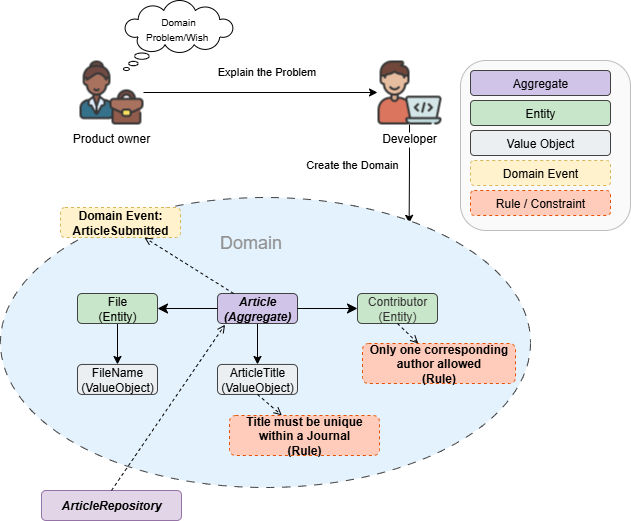

The diagram above was exported from draw.io. Its source (the exported page's mxGraphModel, read from the mxfile embedded in the PNG):
<mxGraphModel dx="2066" dy="1149" grid="1" gridSize="10" guides="1" tooltips="1" connect="1" arrows="1" fold="1" page="1" pageScale="1" pageWidth="850" pageHeight="1100" math="0" shadow="0">
  <root>
    <mxCell id="jD78RI85eU_Qx2lnogMk-0" />
    <mxCell id="jD78RI85eU_Qx2lnogMk-1" parent="jD78RI85eU_Qx2lnogMk-0" />
    <mxCell id="1Xs9C9YjDmJFISLLjp-g-0" style="edgeStyle=orthogonalEdgeStyle;rounded=0;orthogonalLoop=1;jettySize=auto;html=1;" parent="jD78RI85eU_Qx2lnogMk-1" source="1Xs9C9YjDmJFISLLjp-g-2" target="1Xs9C9YjDmJFISLLjp-g-5" edge="1">
      <mxGeometry relative="1" as="geometry" />
    </mxCell>
    <mxCell id="1Xs9C9YjDmJFISLLjp-g-1" value="Explain the Problem" style="edgeLabel;html=1;align=center;verticalAlign=middle;resizable=0;points=[];" parent="1Xs9C9YjDmJFISLLjp-g-0" connectable="0" vertex="1">
      <mxGeometry x="-0.2551" relative="1" as="geometry">
        <mxPoint x="35" y="-22" as="offset" />
      </mxGeometry>
    </mxCell>
    <mxCell id="1Xs9C9YjDmJFISLLjp-g-2" value="Product owner" style="shape=image;verticalLabelPosition=bottom;labelBackgroundColor=default;verticalAlign=top;aspect=fixed;imageAspect=0;image=data:image/png,(base64 omitted: 5332 chars);" parent="jD78RI85eU_Qx2lnogMk-1" vertex="1">
      <mxGeometry x="179" y="90" width="64" height="64" as="geometry" />
    </mxCell>
    <mxCell id="1Xs9C9YjDmJFISLLjp-g-3" style="edgeStyle=orthogonalEdgeStyle;rounded=0;orthogonalLoop=1;jettySize=auto;html=1;entryX=0.771;entryY=0.089;entryDx=0;entryDy=0;entryPerimeter=0;exitX=0.5;exitY=1;exitDx=0;exitDy=0;" parent="jD78RI85eU_Qx2lnogMk-1" source="1Xs9C9YjDmJFISLLjp-g-5" target="1Xs9C9YjDmJFISLLjp-g-7" edge="1">
      <mxGeometry relative="1" as="geometry">
        <mxPoint x="130" y="502.0000000000001" as="targetPoint" />
      </mxGeometry>
    </mxCell>
    <mxCell id="1Xs9C9YjDmJFISLLjp-g-4" value="Create the Domain&amp;nbsp;" style="edgeLabel;html=1;align=center;verticalAlign=middle;resizable=0;points=[];" parent="1Xs9C9YjDmJFISLLjp-g-3" connectable="0" vertex="1">
      <mxGeometry x="-0.025" y="2" relative="1" as="geometry">
        <mxPoint x="-58" y="-8" as="offset" />
      </mxGeometry>
    </mxCell>
    <mxCell id="1Xs9C9YjDmJFISLLjp-g-5" value="Developer" style="shape=image;verticalLabelPosition=bottom;labelBackgroundColor=default;verticalAlign=top;aspect=fixed;imageAspect=0;image=data:image/png,(base64 omitted: 4632 chars);" parent="jD78RI85eU_Qx2lnogMk-1" vertex="1">
      <mxGeometry x="477" y="90" width="64" height="64" as="geometry" />
    </mxCell>
    <mxCell id="1Xs9C9YjDmJFISLLjp-g-6" value="&lt;font style=&quot;font-size: 10px;&quot;&gt;Domain&lt;br&gt;Problem/Wish&amp;nbsp;&lt;/font&gt;" style="whiteSpace=wrap;html=1;shape=mxgraph.basic.cloud_callout;spacingTop=-15;" parent="jD78RI85eU_Qx2lnogMk-1" vertex="1">
      <mxGeometry x="223" y="30" width="110" height="70" as="geometry" />
    </mxCell>
    <mxCell id="RsuZSspyKwQIRwdN0Yag-3" value="" style="group" parent="jD78RI85eU_Qx2lnogMk-1" connectable="0" vertex="1">
      <mxGeometry x="100" y="227" width="530" height="303" as="geometry" />
    </mxCell>
    <mxCell id="1Xs9C9YjDmJFISLLjp-g-7" value="" style="ellipse;whiteSpace=wrap;html=1;fillColor=#E3F2FD;strokeColor=#424242;dashed=1;dashPattern=8 8;" parent="RsuZSspyKwQIRwdN0Yag-3" vertex="1">
      <mxGeometry width="530" height="290" as="geometry" />
    </mxCell>
    <mxCell id="1Xs9C9YjDmJFISLLjp-g-8" value="&lt;font style=&quot;font-size: 18px;&quot;&gt;Domain&lt;/font&gt;" style="text;strokeColor=none;align=center;fillColor=none;html=1;verticalAlign=middle;whiteSpace=wrap;rounded=0;fontSize=16;labelBackgroundColor=none;fontColor=#919191;" parent="RsuZSspyKwQIRwdN0Yag-3" vertex="1">
      <mxGeometry x="200.84000000000003" y="30" width="99.16" height="30" as="geometry" />
    </mxCell>
    <mxCell id="1Xs9C9YjDmJFISLLjp-g-9" style="edgeStyle=orthogonalEdgeStyle;rounded=0;orthogonalLoop=1;jettySize=auto;html=1;entryX=0.5;entryY=0;entryDx=0;entryDy=0;" parent="RsuZSspyKwQIRwdN0Yag-3" source="1Xs9C9YjDmJFISLLjp-g-10" target="1Xs9C9YjDmJFISLLjp-g-17" edge="1">
      <mxGeometry relative="1" as="geometry" />
    </mxCell>
    <mxCell id="1Xs9C9YjDmJFISLLjp-g-10" value="Article&lt;br&gt;(Aggregate)" style="rounded=1;whiteSpace=wrap;html=1;fillColor=#D1C4E9;strokeColor=#424242;fontStyle=3" parent="RsuZSspyKwQIRwdN0Yag-3" vertex="1">
      <mxGeometry x="217" y="95.99999999999989" width="80" height="30" as="geometry" />
    </mxCell>
    <mxCell id="1Xs9C9YjDmJFISLLjp-g-11" style="edgeStyle=orthogonalEdgeStyle;rounded=0;orthogonalLoop=1;jettySize=auto;html=1;entryX=0.5;entryY=0;entryDx=0;entryDy=0;" parent="RsuZSspyKwQIRwdN0Yag-3" source="1Xs9C9YjDmJFISLLjp-g-12" target="1Xs9C9YjDmJFISLLjp-g-14" edge="1">
      <mxGeometry relative="1" as="geometry" />
    </mxCell>
    <mxCell id="1Xs9C9YjDmJFISLLjp-g-12" value="File&lt;br&gt;(Entity)" style="rounded=1;whiteSpace=wrap;html=1;fillColor=#C8E6C9;strokeColor=#424242;" parent="RsuZSspyKwQIRwdN0Yag-3" vertex="1">
      <mxGeometry x="77" y="95.99999999999989" width="80" height="30" as="geometry" />
    </mxCell>
    <mxCell id="1Xs9C9YjDmJFISLLjp-g-13" value="Contributor&lt;br&gt;(Entity)" style="rounded=1;whiteSpace=wrap;html=1;fillColor=#C8E6C9;fontColor=#333333;strokeColor=#424242;" parent="RsuZSspyKwQIRwdN0Yag-3" vertex="1">
      <mxGeometry x="357" y="95.99999999999989" width="80" height="30" as="geometry" />
    </mxCell>
    <mxCell id="1Xs9C9YjDmJFISLLjp-g-14" value="FileName&lt;br&gt;(ValueObject)" style="rounded=1;whiteSpace=wrap;html=1;fillColor=#ECEFF1;strokeColor=#424242;" parent="RsuZSspyKwQIRwdN0Yag-3" vertex="1">
      <mxGeometry x="77" y="166.94999999999993" width="80" height="30" as="geometry" />
    </mxCell>
    <mxCell id="1Xs9C9YjDmJFISLLjp-g-15" style="edgeStyle=orthogonalEdgeStyle;rounded=0;orthogonalLoop=1;jettySize=auto;html=1;endSize=8;entryX=1;entryY=0.5;entryDx=0;entryDy=0;" parent="RsuZSspyKwQIRwdN0Yag-3" source="1Xs9C9YjDmJFISLLjp-g-10" target="1Xs9C9YjDmJFISLLjp-g-12" edge="1">
      <mxGeometry relative="1" as="geometry">
        <mxPoint x="122" y="105.99999999999989" as="sourcePoint" />
        <mxPoint x="122" y="74.99999999999989" as="targetPoint" />
      </mxGeometry>
    </mxCell>
    <mxCell id="1Xs9C9YjDmJFISLLjp-g-16" style="edgeStyle=orthogonalEdgeStyle;rounded=0;orthogonalLoop=1;jettySize=auto;html=1;endSize=8;entryX=0;entryY=0.5;entryDx=0;entryDy=0;exitX=1;exitY=0.5;exitDx=0;exitDy=0;" parent="RsuZSspyKwQIRwdN0Yag-3" source="1Xs9C9YjDmJFISLLjp-g-10" target="1Xs9C9YjDmJFISLLjp-g-13" edge="1">
      <mxGeometry relative="1" as="geometry">
        <mxPoint x="227" y="120.99999999999989" as="sourcePoint" />
        <mxPoint x="167" y="120.99999999999989" as="targetPoint" />
      </mxGeometry>
    </mxCell>
    <mxCell id="1Xs9C9YjDmJFISLLjp-g-17" value="ArticleTitle&lt;br&gt;(ValueObject)" style="rounded=1;whiteSpace=wrap;html=1;fillColor=#ECEFF1;strokeColor=#424242;" parent="RsuZSspyKwQIRwdN0Yag-3" vertex="1">
      <mxGeometry x="217" y="166.94999999999982" width="80" height="30" as="geometry" />
    </mxCell>
    <mxCell id="1Xs9C9YjDmJFISLLjp-g-18" value="Domain Event:&lt;br&gt;ArticleSubmitted" style="rounded=1;whiteSpace=wrap;html=1;fillColor=#FFF2CC;strokeColor=#D6B656;dashed=1;fontStyle=1" parent="RsuZSspyKwQIRwdN0Yag-3" vertex="1">
      <mxGeometry x="60" y="10" width="120" height="30" as="geometry" />
    </mxCell>
    <mxCell id="1Xs9C9YjDmJFISLLjp-g-19" style="endArrow=open;dashed=1;strokeColor=#000000;" parent="RsuZSspyKwQIRwdN0Yag-3" source="1Xs9C9YjDmJFISLLjp-g-10" target="1Xs9C9YjDmJFISLLjp-g-18" edge="1">
      <mxGeometry relative="1" as="geometry" />
    </mxCell>
    <mxCell id="1Xs9C9YjDmJFISLLjp-g-20" value="Title must be unique within a Journal&lt;br&gt;(Rule)" style="rounded=1;whiteSpace=wrap;html=1;fillColor=#FFCCBC;strokeColor=#E65100;dashed=1;fontStyle=1" parent="RsuZSspyKwQIRwdN0Yag-3" vertex="1">
      <mxGeometry x="229" y="218" width="150" height="40" as="geometry" />
    </mxCell>
    <mxCell id="1Xs9C9YjDmJFISLLjp-g-21" value="Only one corresponding author allowed &lt;br&gt;(Rule)" style="rounded=1;whiteSpace=wrap;html=1;fillColor=#FFCCBC;strokeColor=#E65100;dashed=1;fontStyle=1" parent="RsuZSspyKwQIRwdN0Yag-3" vertex="1">
      <mxGeometry x="362" y="146" width="153" height="40" as="geometry" />
    </mxCell>
    <mxCell id="RsuZSspyKwQIRwdN0Yag-1" value="" style="endArrow=open;html=1;rounded=0;exitX=0.5;exitY=1;exitDx=0;exitDy=0;entryX=0.349;entryY=-0.004;entryDx=0;entryDy=0;entryPerimeter=0;dashed=1;endFill=0;" parent="RsuZSspyKwQIRwdN0Yag-3" source="1Xs9C9YjDmJFISLLjp-g-17" target="1Xs9C9YjDmJFISLLjp-g-20" edge="1">
      <mxGeometry width="50" height="50" relative="1" as="geometry">
        <mxPoint x="257" y="426" as="sourcePoint" />
        <mxPoint x="307" y="376" as="targetPoint" />
      </mxGeometry>
    </mxCell>
    <mxCell id="RsuZSspyKwQIRwdN0Yag-2" value="" style="endArrow=open;html=1;rounded=0;exitX=0.5;exitY=1;exitDx=0;exitDy=0;dashed=1;endFill=0;" parent="RsuZSspyKwQIRwdN0Yag-3" source="1Xs9C9YjDmJFISLLjp-g-13" target="1Xs9C9YjDmJFISLLjp-g-21" edge="1">
      <mxGeometry width="50" height="50" relative="1" as="geometry">
        <mxPoint x="267" y="207" as="sourcePoint" />
        <mxPoint x="339" y="235" as="targetPoint" />
      </mxGeometry>
    </mxCell>
    <mxCell id="Fo30hfFNt_ELlYRSM0LB-0" value="ArticleRepository" style="rounded=1;whiteSpace=wrap;html=1;fillColor=#e1d5e7;strokeColor=#9673a6;fontStyle=3" parent="jD78RI85eU_Qx2lnogMk-1" vertex="1">
      <mxGeometry x="141" y="520" width="140" height="30" as="geometry" />
    </mxCell>
    <mxCell id="Fo30hfFNt_ELlYRSM0LB-2" value="" style="endArrow=open;html=1;rounded=0;exitX=0.5;exitY=0;exitDx=0;exitDy=0;dashed=1;endFill=0;entryX=0.094;entryY=1.039;entryDx=0;entryDy=0;entryPerimeter=0;" parent="jD78RI85eU_Qx2lnogMk-1" source="Fo30hfFNt_ELlYRSM0LB-0" target="1Xs9C9YjDmJFISLLjp-g-10" edge="1">
      <mxGeometry width="50" height="50" relative="1" as="geometry">
        <mxPoint x="367" y="434" as="sourcePoint" />
        <mxPoint x="440" y="650" as="targetPoint" />
      </mxGeometry>
    </mxCell>
    <mxCell id="Fo30hfFNt_ELlYRSM0LB-34" value="" style="rounded=1;whiteSpace=wrap;html=1;fillColor=#FAFAFA;strokeColor=#BDBDBD;" parent="jD78RI85eU_Qx2lnogMk-1" vertex="1">
      <mxGeometry x="560" y="90" width="170" height="170" as="geometry" />
    </mxCell>
    <mxCell id="Fo30hfFNt_ELlYRSM0LB-35" value="Aggregate" style="rounded=1;whiteSpace=wrap;html=1;fillColor=#D1C4E9;strokeColor=#424242;" parent="jD78RI85eU_Qx2lnogMk-1" vertex="1">
      <mxGeometry x="570" y="100" width="140" height="25" as="geometry" />
    </mxCell>
    <mxCell id="Fo30hfFNt_ELlYRSM0LB-36" value="Entity" style="rounded=1;whiteSpace=wrap;html=1;fillColor=#C8E6C9;strokeColor=#424242;" parent="jD78RI85eU_Qx2lnogMk-1" vertex="1">
      <mxGeometry x="570" y="130" width="140" height="25" as="geometry" />
    </mxCell>
    <mxCell id="Fo30hfFNt_ELlYRSM0LB-37" value="Value Object" style="rounded=1;whiteSpace=wrap;html=1;fillColor=#ECEFF1;strokeColor=#424242;" parent="jD78RI85eU_Qx2lnogMk-1" vertex="1">
      <mxGeometry x="570" y="160" width="140" height="25" as="geometry" />
    </mxCell>
    <mxCell id="Fo30hfFNt_ELlYRSM0LB-38" value="Domain Event" style="rounded=1;whiteSpace=wrap;html=1;fillColor=#FFF2CC;strokeColor=#D6B656;dashed=1;" parent="jD78RI85eU_Qx2lnogMk-1" vertex="1">
      <mxGeometry x="570" y="190" width="140" height="25" as="geometry" />
    </mxCell>
    <mxCell id="Fo30hfFNt_ELlYRSM0LB-39" value="Rule / Constraint" style="rounded=1;whiteSpace=wrap;html=1;fillColor=#FFCCBC;strokeColor=#E65100;dashed=1;" parent="jD78RI85eU_Qx2lnogMk-1" vertex="1">
      <mxGeometry x="570" y="220" width="140" height="25" as="geometry" />
    </mxCell>
  </root>
</mxGraphModel>